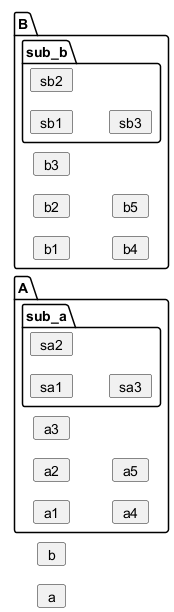

The diagram above was rendered by PlantUML. Its source (embedded in the PNG):
@startuml
!pragma layout smetana
left to right direction
card a
card b
package A {
  card a1
  card a2
  card a3
  card a4
  card a5
  package sub_a {
   card sa1
   card sa2
   card sa3
  }
}
  
package B {
  card b1
  card b2
  card b3
  card b4
  card b5
  package sub_b {
   card sb1
   card sb2
   card sb3
  }
}
@enduml